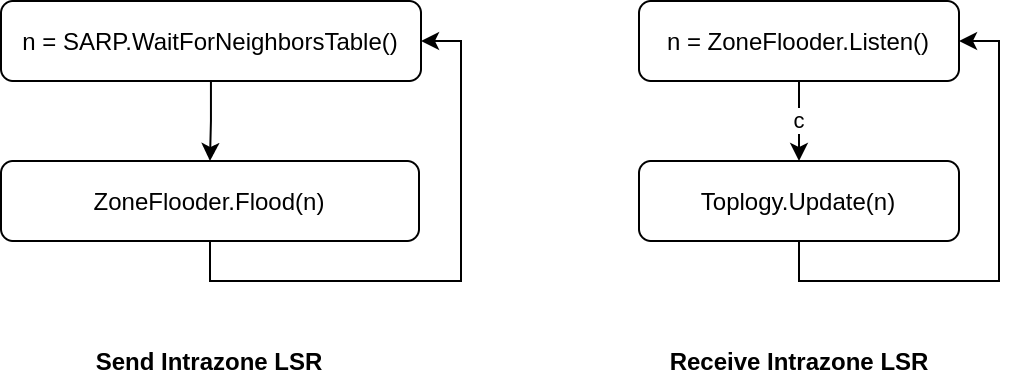

The diagram above was exported from draw.io. Its source (the exported page's mxGraphModel, read from the mxfile embedded in the PNG):
<mxGraphModel dx="931" dy="514" grid="1" gridSize="10" guides="1" tooltips="1" connect="1" arrows="1" fold="1" page="1" pageScale="1" pageWidth="827" pageHeight="1169" math="0" shadow="0">
  <root>
    <mxCell id="0" />
    <mxCell id="1" parent="0" />
    <mxCell id="ABT0LHjmh8z4hxWGV0wf-3" value="" style="edgeStyle=orthogonalEdgeStyle;rounded=0;orthogonalLoop=1;jettySize=auto;html=1;" edge="1" parent="1" source="ABT0LHjmh8z4hxWGV0wf-1" target="ABT0LHjmh8z4hxWGV0wf-2">
      <mxGeometry relative="1" as="geometry" />
    </mxCell>
    <mxCell id="ABT0LHjmh8z4hxWGV0wf-1" value="n = SARP.WaitForNeighborsTable()" style="rounded=1;whiteSpace=wrap;html=1;" vertex="1" parent="1">
      <mxGeometry x="81" y="120" width="210" height="40" as="geometry" />
    </mxCell>
    <mxCell id="ABT0LHjmh8z4hxWGV0wf-8" style="edgeStyle=orthogonalEdgeStyle;rounded=0;orthogonalLoop=1;jettySize=auto;html=1;exitX=0.5;exitY=1;exitDx=0;exitDy=0;entryX=1;entryY=0.5;entryDx=0;entryDy=0;" edge="1" parent="1" source="ABT0LHjmh8z4hxWGV0wf-2" target="ABT0LHjmh8z4hxWGV0wf-1">
      <mxGeometry relative="1" as="geometry" />
    </mxCell>
    <mxCell id="ABT0LHjmh8z4hxWGV0wf-2" value="ZoneFlooder.Flood(n)" style="whiteSpace=wrap;html=1;rounded=1;" vertex="1" parent="1">
      <mxGeometry x="81" y="200" width="209" height="40" as="geometry" />
    </mxCell>
    <mxCell id="ABT0LHjmh8z4hxWGV0wf-7" value="c" style="edgeStyle=orthogonalEdgeStyle;rounded=0;orthogonalLoop=1;jettySize=auto;html=1;" edge="1" parent="1" source="ABT0LHjmh8z4hxWGV0wf-5" target="ABT0LHjmh8z4hxWGV0wf-6">
      <mxGeometry relative="1" as="geometry" />
    </mxCell>
    <mxCell id="ABT0LHjmh8z4hxWGV0wf-5" value="n = ZoneFlooder.Listen()" style="rounded=1;whiteSpace=wrap;html=1;" vertex="1" parent="1">
      <mxGeometry x="400" y="120" width="160" height="40" as="geometry" />
    </mxCell>
    <mxCell id="ABT0LHjmh8z4hxWGV0wf-9" style="edgeStyle=orthogonalEdgeStyle;rounded=0;orthogonalLoop=1;jettySize=auto;html=1;exitX=0.5;exitY=1;exitDx=0;exitDy=0;entryX=1;entryY=0.5;entryDx=0;entryDy=0;" edge="1" parent="1" source="ABT0LHjmh8z4hxWGV0wf-6" target="ABT0LHjmh8z4hxWGV0wf-5">
      <mxGeometry relative="1" as="geometry">
        <Array as="points">
          <mxPoint x="480" y="260" />
          <mxPoint x="580" y="260" />
          <mxPoint x="580" y="140" />
        </Array>
      </mxGeometry>
    </mxCell>
    <mxCell id="ABT0LHjmh8z4hxWGV0wf-6" value="Toplogy.Update(n)" style="whiteSpace=wrap;html=1;rounded=1;" vertex="1" parent="1">
      <mxGeometry x="400" y="200" width="160" height="40" as="geometry" />
    </mxCell>
    <mxCell id="ABT0LHjmh8z4hxWGV0wf-10" value="&lt;b&gt;Send Intrazone LSR&lt;/b&gt;" style="text;html=1;strokeColor=none;fillColor=none;align=center;verticalAlign=middle;whiteSpace=wrap;rounded=0;" vertex="1" parent="1">
      <mxGeometry x="121" y="290" width="129" height="20" as="geometry" />
    </mxCell>
    <mxCell id="ABT0LHjmh8z4hxWGV0wf-11" value="&lt;b&gt;Receive Intrazone LSR&lt;/b&gt;" style="text;html=1;strokeColor=none;fillColor=none;align=center;verticalAlign=middle;whiteSpace=wrap;rounded=0;" vertex="1" parent="1">
      <mxGeometry x="412.75" y="290" width="134.5" height="20" as="geometry" />
    </mxCell>
  </root>
</mxGraphModel>